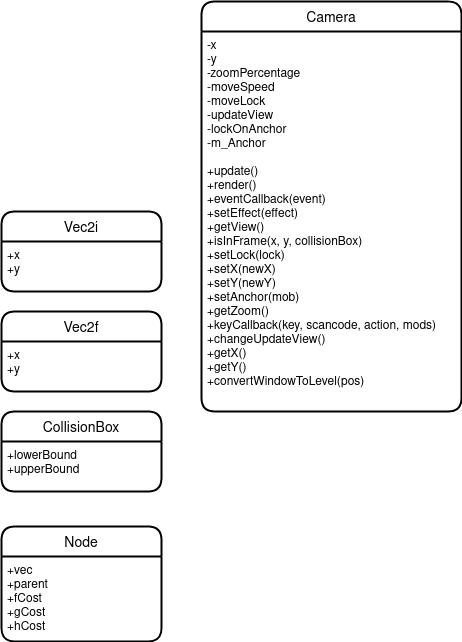

The diagram above was exported from draw.io. Its source (the exported page's mxGraphModel, read from the mxfile embedded in the PNG):
<mxGraphModel dx="2042" dy="750" grid="1" gridSize="10" guides="1" tooltips="1" connect="1" arrows="1" fold="1" page="1" pageScale="1" pageWidth="827" pageHeight="1169" math="0" shadow="0">
  <root>
    <mxCell id="LPg0YgVZL0YKKT-vJcsz-0" />
    <mxCell id="LPg0YgVZL0YKKT-vJcsz-1" parent="LPg0YgVZL0YKKT-vJcsz-0" />
    <mxCell id="2i3oVGjWyz5P9iwtd69N-2" value="Camera" style="swimlane;childLayout=stackLayout;horizontal=1;startSize=30;horizontalStack=0;rounded=1;fontSize=14;fontStyle=0;strokeWidth=2;resizeParent=0;resizeLast=1;shadow=0;dashed=0;align=center;" parent="LPg0YgVZL0YKKT-vJcsz-1" vertex="1">
      <mxGeometry x="230" y="20" width="260" height="410" as="geometry" />
    </mxCell>
    <mxCell id="2i3oVGjWyz5P9iwtd69N-3" value="-x&#10;-y&#10;-zoomPercentage&#10;-moveSpeed&#10;-moveLock&#10;-updateView&#10;-lockOnAnchor&#10;-m_Anchor&#10;&#10;+update()&#10;+render()&#10;+eventCallback(event)&#10;+setEffect(effect)&#10;+getView()&#10;+isInFrame(x, y, collisionBox)&#10;+setLock(lock)&#10;+setX(newX)&#10;+setY(newY)&#10;+setAnchor(mob)&#10;+getZoom()&#10;+keyCallback(key, scancode, action, mods)&#10;+changeUpdateView()&#10;+getX()&#10;+getY()&#10;+convertWindowToLevel(pos)" style="align=left;strokeColor=none;fillColor=none;spacingLeft=4;fontSize=12;verticalAlign=top;resizable=0;rotatable=0;part=1;" parent="2i3oVGjWyz5P9iwtd69N-2" vertex="1">
      <mxGeometry y="30" width="260" height="380" as="geometry" />
    </mxCell>
    <mxCell id="8y4i3ZV9esMJflfuxxzF-0" value="Vec2i" style="swimlane;childLayout=stackLayout;horizontal=1;startSize=30;horizontalStack=0;rounded=1;fontSize=14;fontStyle=0;strokeWidth=2;resizeParent=0;resizeLast=1;shadow=0;dashed=0;align=center;" parent="LPg0YgVZL0YKKT-vJcsz-1" vertex="1">
      <mxGeometry x="30" y="230" width="160" height="80" as="geometry" />
    </mxCell>
    <mxCell id="8y4i3ZV9esMJflfuxxzF-1" value="+x&#10;+y" style="align=left;strokeColor=none;fillColor=none;spacingLeft=4;fontSize=12;verticalAlign=top;resizable=0;rotatable=0;part=1;" parent="8y4i3ZV9esMJflfuxxzF-0" vertex="1">
      <mxGeometry y="30" width="160" height="50" as="geometry" />
    </mxCell>
    <mxCell id="8y4i3ZV9esMJflfuxxzF-2" value="Vec2f" style="swimlane;childLayout=stackLayout;horizontal=1;startSize=30;horizontalStack=0;rounded=1;fontSize=14;fontStyle=0;strokeWidth=2;resizeParent=0;resizeLast=1;shadow=0;dashed=0;align=center;" parent="LPg0YgVZL0YKKT-vJcsz-1" vertex="1">
      <mxGeometry x="30" y="330" width="160" height="80" as="geometry" />
    </mxCell>
    <mxCell id="8y4i3ZV9esMJflfuxxzF-3" value="+x&#10;+y" style="align=left;strokeColor=none;fillColor=none;spacingLeft=4;fontSize=12;verticalAlign=top;resizable=0;rotatable=0;part=1;" parent="8y4i3ZV9esMJflfuxxzF-2" vertex="1">
      <mxGeometry y="30" width="160" height="50" as="geometry" />
    </mxCell>
    <mxCell id="8y4i3ZV9esMJflfuxxzF-4" value="CollisionBox" style="swimlane;childLayout=stackLayout;horizontal=1;startSize=30;horizontalStack=0;rounded=1;fontSize=14;fontStyle=0;strokeWidth=2;resizeParent=0;resizeLast=1;shadow=0;dashed=0;align=center;" parent="LPg0YgVZL0YKKT-vJcsz-1" vertex="1">
      <mxGeometry x="30" y="430" width="160" height="80" as="geometry" />
    </mxCell>
    <mxCell id="8y4i3ZV9esMJflfuxxzF-5" value="+lowerBound&#10;+upperBound" style="align=left;strokeColor=none;fillColor=none;spacingLeft=4;fontSize=12;verticalAlign=top;resizable=0;rotatable=0;part=1;" parent="8y4i3ZV9esMJflfuxxzF-4" vertex="1">
      <mxGeometry y="30" width="160" height="50" as="geometry" />
    </mxCell>
    <mxCell id="8y4i3ZV9esMJflfuxxzF-6" value="Node" style="swimlane;childLayout=stackLayout;horizontal=1;startSize=30;horizontalStack=0;rounded=1;fontSize=14;fontStyle=0;strokeWidth=2;resizeParent=0;resizeLast=1;shadow=0;dashed=0;align=center;" parent="LPg0YgVZL0YKKT-vJcsz-1" vertex="1">
      <mxGeometry x="30" y="545" width="160" height="115" as="geometry" />
    </mxCell>
    <mxCell id="8y4i3ZV9esMJflfuxxzF-7" value="+vec&#10;+parent&#10;+fCost&#10;+gCost&#10;+hCost" style="align=left;strokeColor=none;fillColor=none;spacingLeft=4;fontSize=12;verticalAlign=top;resizable=0;rotatable=0;part=1;" parent="8y4i3ZV9esMJflfuxxzF-6" vertex="1">
      <mxGeometry y="30" width="160" height="85" as="geometry" />
    </mxCell>
  </root>
</mxGraphModel>